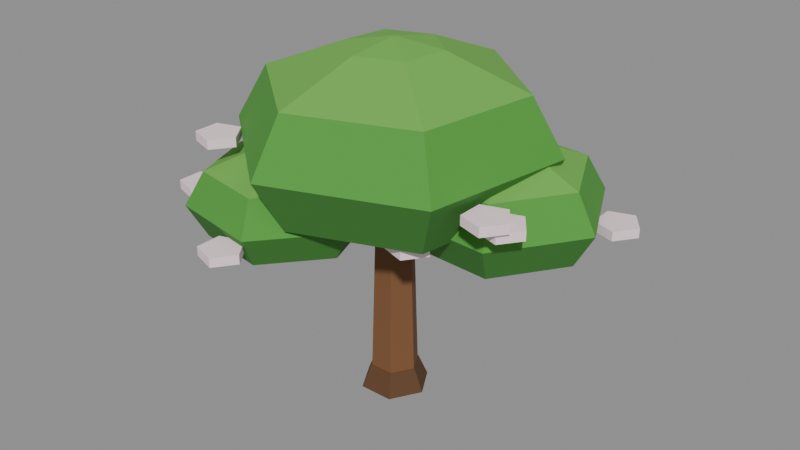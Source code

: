 # Source: apple-3.blend  (saved by Blender 5.2.45; exported with 4.5.12 LTS)
import bpy
from mathutils import Matrix  # noqa: F401  (used for matrix-valued properties, if any)

bpy.ops.wm.read_factory_settings(use_empty=True)
scene = bpy.context.scene
scene.name = 'Scene'

# ---- collections
col_col_lowpoly = bpy.data.collections.new('COL_LowPoly'); scene.collection.children.link(col_col_lowpoly)

# ---- images (referenced by path relative to the original .blend; pixels are not part of the script)
import os
ASSET_DIR = os.environ.get("B2B_ASSET_DIR", "")  # directory of the original .blend (textures are referenced by path, not embedded)
HERE = os.path.dirname(os.path.abspath(__file__))  # packed textures are extracted next to this script under _unpacked/

def load_image(name, relpath, width, height, colorspace="sRGB"):
    """Load a texture the original file referenced (path relative to the .blend, or extracted next to this script)."""
    p = next((c for c in (os.path.join(HERE, relpath), os.path.join(ASSET_DIR, relpath)) if relpath and os.path.exists(c)), "")
    if p:
        img = bpy.data.images.load(p, check_existing=True)
        img.name = name
    else:  # same state as the original file: an image datablock whose file is absent (Cycles renders it pink)
        img = bpy.data.images.new(name, width, height)
        img.source = "FILE"
        img.filepath = "//" + (relpath or name)
    img.colorspace_settings.name = colorspace
    return img
img_apple_3_basecolor = load_image('apple-3_BaseColor', '_unpacked/apple-3_BaseColor.88019a42.png', 128, 32, 'sRGB')
img_apple_3_maskmap = load_image('apple-3_MaskMap', '_unpacked/apple-3_MaskMap.19fbaa45.png', 128, 32, 'Non-Color')

# ---- materials (node trees are filled in below, after node groups)
mat_m_apple_3 = bpy.data.materials.new('M_apple-3')

# ---- material node trees
mat_m_apple_3.use_nodes = True; mat_m_apple_3.node_tree.nodes.clear()
_N = mat_m_apple_3.node_tree.nodes; _L = mat_m_apple_3.node_tree.links
n0 = _N.new('ShaderNodeBsdfPrincipled'); n0.name = 'Principled BSDF'; n0.location = (-200, 100)
n0.inputs[10].default_value = 0.005
n1 = _N.new('ShaderNodeOutputMaterial'); n1.name = 'Material Output'; n1.location = (200, 100)
n2 = _N.new('ShaderNodeTexImage'); n2.name = 'Image Texture'; n2.location = (0, 0)
n2.image = img_apple_3_basecolor
n2.interpolation = 'Closest'
n3 = _N.new('ShaderNodeTexImage'); n3.name = 'Image Texture.001'; n3.location = (0, 0)
n3.image = img_apple_3_maskmap
n3.interpolation = 'Closest'
n4 = _N.new('ShaderNodeSeparateColor'); n4.name = 'Separate Color'; n4.location = (0, 0)
n5 = _N.new('ShaderNodeMath'); n5.name = 'Math'; n5.location = (0, 0)
n5.operation = 'SUBTRACT'
n5.inputs[0].default_value = 1.0
_L.new(n0.outputs[0], n1.inputs[0])
_L.new(n2.outputs[0], n0.inputs[0])
_L.new(n3.outputs[0], n4.inputs[0])
_L.new(n4.outputs[0], n0.inputs[1])
_L.new(n3.outputs[1], n5.inputs[1])
_L.new(n5.outputs[0], n0.inputs[2])
n1.is_active_output = True

# ---- meshes
me_apple_3 = bpy.data.meshes.new('apple-3')
me_apple_3.from_pydata([(0.02046, 0.0, 0.0), (0.004462, 0.02771, 0.0), (-0.02754, 0.02771, 0.0), (-0.04354, 3.919e-18, 0.0), (-0.02754, -0.02771, 0.0), (0.004462, -0.02771, 0.0), (0.01086, 0.0, 0.3), (-0.0003382, 0.0194, 0.3), (-0.02274, 0.0194, 0.3), (-0.03394, 2.743e-18, 0.3), (-0.02274, -0.0194, 0.3), (-0.0003382, -0.0194, 0.3), (0.03326, 0.0, 0.0), (0.01086, 0.0388, 0.0), (-0.03394, 0.0388, 0.0), (-0.05634, 5.486e-18, 0.0), (-0.03394, -0.0388, 0.0), (0.01086, -0.0388, 0.0), (0.02046, 0.0, 0.03), (0.004462, 0.02771, 0.03), (-0.02754, 0.02771, 0.03), (-0.04354, 3.919e-18, 0.03), (-0.02754, -0.02771, 0.03), (0.004462, -0.02771, 0.03), (-0.006858, 0.001759, 0.24), (-0.01072, 0.004933, 0.24), (-0.0154, 0.003174, 0.24), (-0.01622, -0.001759, 0.24), (-0.01236, -0.004933, 0.24), (-0.007675, -0.003174, 0.24), (0.1382, 0.05627, 0.27), (0.01462, 0.1578, 0.27), (-0.1352, 0.1016, 0.27), (-0.1613, -0.05627, 0.27), (-0.03769, -0.1578, 0.27), (0.1121, -0.1016, 0.27), (0.1757, 0.07034, 0.34), (0.02116, 0.1973, 0.34), (-0.1661, 0.127, 0.34), (-0.1988, -0.07034, 0.34), (-0.04423, -0.1973, 0.34), (0.143, -0.127, 0.34), (0.1382, 0.05627, 0.41), (0.01462, 0.1578, 0.41), (-0.1352, 0.1016, 0.41), (-0.1613, -0.05627, 0.41), (-0.03769, -0.1578, 0.41), (0.1121, -0.1016, 0.41), (0.04463, 0.0211, 0.45), (-0.00173, 0.05919, 0.45), (-0.0579, 0.03809, 0.45), (-0.0677, -0.0211, 0.45), (-0.02135, -0.05919, 0.45), (0.03482, -0.03809, 0.45), (-0.006858, 0.001759, 0.46), (-0.01072, 0.004933, 0.46), (-0.0154, 0.003174, 0.46), (-0.01622, -0.001759, 0.46), (-0.01236, -0.004933, 0.46), (-0.007675, -0.003174, 0.46), (0.1113, 0.05414, 0.21), (0.1063, 0.0545, 0.21), (0.1035, 0.05036, 0.21), (0.1057, 0.04586, 0.21), (0.1106, 0.0455, 0.21), (0.1134, 0.04964, 0.21), (0.1667, 0.1361, 0.2295), (0.06299, 0.1435, 0.2295), (0.004724, 0.05738, 0.2295), (0.0502, -0.03615, 0.2295), (0.1539, -0.04353, 0.2295), (0.2122, 0.04262, 0.2295), (0.1813, 0.1577, 0.275), (0.05162, 0.1669, 0.275), (-0.02121, 0.05923, 0.275), (0.03563, -0.05768, 0.275), (0.1653, -0.06691, 0.275), (0.2381, 0.04077, 0.275), (0.1667, 0.1361, 0.3205), (0.06299, 0.1435, 0.3205), (0.004724, 0.05738, 0.3205), (0.0502, -0.03615, 0.3205), (0.1539, -0.04353, 0.3205), (0.2122, 0.04262, 0.3205), (0.1303, 0.08231, 0.3465), (0.09141, 0.08507, 0.3465), (0.06956, 0.05277, 0.3465), (0.08661, 0.01769, 0.3465), (0.1255, 0.01493, 0.3465), (0.1474, 0.04723, 0.3465), (0.1113, 0.05414, 0.353), (0.1063, 0.0545, 0.353), (0.1035, 0.05036, 0.353), (0.1057, 0.04586, 0.353), (0.1106, 0.0455, 0.353), (0.1134, 0.04964, 0.353), (-0.1083, -0.07618, 0.2), (-0.1132, -0.0753, 0.2), (-0.1165, -0.07912, 0.2), (-0.1148, -0.08382, 0.2), (-0.1098, -0.0847, 0.2), (-0.1066, -0.08088, 0.2), (-0.0497, -0.006566, 0.218), (-0.1442, 0.01027, 0.218), (-0.2061, -0.06317, 0.218), (-0.1734, -0.1534, 0.218), (-0.07886, -0.1703, 0.218), (-0.01703, -0.09683, 0.218), (-0.03425, 0.01179, 0.26), (-0.1524, 0.03283, 0.26), (-0.2297, -0.05896, 0.26), (-0.1888, -0.1718, 0.26), (-0.07069, -0.1928, 0.26), (0.006603, -0.101, 0.26), (-0.0497, -0.006566, 0.302), (-0.1442, 0.01027, 0.302), (-0.2061, -0.06317, 0.302), (-0.1734, -0.1534, 0.302), (-0.07886, -0.1703, 0.302), (-0.01703, -0.09683, 0.302), (-0.08835, -0.05246, 0.326), (-0.1238, -0.04615, 0.326), (-0.147, -0.07369, 0.326), (-0.1347, -0.1075, 0.326), (-0.09928, -0.1139, 0.326), (-0.0761, -0.08631, 0.326), (-0.1083, -0.07618, 0.332), (-0.1132, -0.0753, 0.332), (-0.1165, -0.07912, 0.332), (-0.1148, -0.08382, 0.332), (-0.1098, -0.0847, 0.332), (-0.1066, -0.08088, 0.332), (0.2122, -0.0576, 0.3019), (0.1928, -0.03097, 0.3019), (0.1615, -0.04114, 0.3019), (0.1615, -0.07406, 0.3019), (0.1928, -0.08423, 0.3019), (0.2122, -0.0576, 0.3139), (0.1928, -0.03097, 0.3139), (0.1615, -0.04114, 0.3139), (0.1615, -0.07406, 0.3139), (0.1928, -0.08423, 0.3139), (0.2531, 0.1132, 0.2502), (0.2337, 0.1398, 0.2502), (0.2024, 0.1296, 0.2502), (0.2024, 0.0967, 0.2502), (0.2337, 0.08653, 0.2502), (0.2531, 0.1132, 0.2622), (0.2337, 0.1398, 0.2622), (0.2024, 0.1296, 0.2622), (0.2024, 0.0967, 0.2622), (0.2337, 0.08653, 0.2622), (-0.02496, 0.02747, 0.2575), (-0.04431, 0.0541, 0.2575), (-0.07561, 0.04393, 0.2575), (-0.07561, 0.01101, 0.2575), (-0.04431, 0.0008433, 0.2575), (-0.02496, 0.02747, 0.2695), (-0.04431, 0.0541, 0.2695), (-0.07561, 0.04393, 0.2695), (-0.07561, 0.01101, 0.2695), (-0.04431, 0.0008433, 0.2695), (-0.04972, 0.193, 0.3194), (-0.06906, 0.2196, 0.3194), (-0.1004, 0.2094, 0.3194), (-0.1004, 0.1765, 0.3194), (-0.06906, 0.1663, 0.3194), (-0.04972, 0.193, 0.3314), (-0.06906, 0.2196, 0.3314), (-0.1004, 0.2094, 0.3314), (-0.1004, 0.1765, 0.3314), (-0.06906, 0.1663, 0.3314), (0.02452, 0.1211, 0.2659), (0.005171, 0.1477, 0.2659), (-0.02613, 0.1375, 0.2659), (-0.02613, 0.1046, 0.2659), (0.005171, 0.09444, 0.2659), (0.02452, 0.1211, 0.2779), (0.005171, 0.1477, 0.2779), (-0.02613, 0.1375, 0.2779), (-0.02613, 0.1046, 0.2779), (0.005171, 0.09444, 0.2779), (-0.2024, -0.1092, 0.2457), (-0.2217, -0.08258, 0.2457), (-0.2531, -0.09275, 0.2457), (-0.2531, -0.1257, 0.2457), (-0.2217, -0.1358, 0.2457), (-0.2024, -0.1092, 0.2577), (-0.2217, -0.08258, 0.2577), (-0.2531, -0.09275, 0.2577), (-0.2531, -0.1257, 0.2577), (-0.2217, -0.1358, 0.2577), (-0.1449, -0.1248, 0.3309), (-0.1642, -0.09821, 0.3309), (-0.1955, -0.1084, 0.3309), (-0.1955, -0.1413, 0.3309), (-0.1642, -0.1515, 0.3309), (-0.1449, -0.1248, 0.3429), (-0.1642, -0.09821, 0.3429), (-0.1955, -0.1084, 0.3429), (-0.1955, -0.1413, 0.3429), (-0.1642, -0.1515, 0.3429), (0.1039, -0.07854, 0.2543), (0.08456, -0.05191, 0.2543), (0.05325, -0.06208, 0.2543), (0.05325, -0.095, 0.2543), (0.08456, -0.1052, 0.2543), (0.1039, -0.07854, 0.2663), (0.08456, -0.05191, 0.2663), (0.05325, -0.06208, 0.2663), (0.05325, -0.095, 0.2663), (0.08456, -0.1052, 0.2663), (-0.06619, -0.2012, 0.237), (-0.08554, -0.1745, 0.237), (-0.1168, -0.1847, 0.237), (-0.1168, -0.2176, 0.237), (-0.08554, -0.2278, 0.237), (-0.06619, -0.2012, 0.249), (-0.08554, -0.1745, 0.249), (-0.1168, -0.1847, 0.249), (-0.1168, -0.2176, 0.249), (-0.08554, -0.2278, 0.249), (0.2052, -0.07731, 0.3153), (0.1859, -0.05068, 0.3153), (0.1546, -0.06086, 0.3153), (0.1546, -0.09377, 0.3153), (0.1859, -0.1039, 0.3153), (0.2052, -0.07731, 0.3273), (0.1859, -0.05068, 0.3273), (0.1546, -0.06086, 0.3273), (0.1546, -0.09377, 0.3273), (0.1859, -0.1039, 0.3273)], [], [(0, 1, 7, 6), (1, 2, 8, 7), (2, 3, 9, 8), (3, 4, 10, 9), (4, 5, 11, 10), (5, 0, 6, 11), (5, 4, 3, 2, 1, 0), (6, 7, 8, 9, 10, 11), (12, 13, 19, 18), (13, 14, 20, 19), (14, 15, 21, 20), (15, 16, 22, 21), (16, 17, 23, 22), (17, 12, 18, 23), (17, 16, 15, 14, 13, 12), (18, 19, 20, 21, 22, 23), (24, 25, 31, 30), (25, 26, 32, 31), (26, 27, 33, 32), (27, 28, 34, 33), (28, 29, 35, 34), (29, 24, 30, 35), (30, 31, 37, 36), (31, 32, 38, 37), (32, 33, 39, 38), (33, 34, 40, 39), (34, 35, 41, 40), (35, 30, 36, 41), (36, 37, 43, 42), (37, 38, 44, 43), (38, 39, 45, 44), (39, 40, 46, 45), (40, 41, 47, 46), (41, 36, 42, 47), (42, 43, 49, 48), (43, 44, 50, 49), (44, 45, 51, 50), (45, 46, 52, 51), (46, 47, 53, 52), (47, 42, 48, 53), (48, 49, 55, 54), (49, 50, 56, 55), (50, 51, 57, 56), (51, 52, 58, 57), (52, 53, 59, 58), (53, 48, 54, 59), (29, 28, 27, 26, 25, 24), (54, 55, 56, 57, 58, 59), (60, 61, 67, 66), (61, 62, 68, 67), (62, 63, 69, 68), (63, 64, 70, 69), (64, 65, 71, 70), (65, 60, 66, 71), (66, 67, 73, 72), (67, 68, 74, 73), (68, 69, 75, 74), (69, 70, 76, 75), (70, 71, 77, 76), (71, 66, 72, 77), (72, 73, 79, 78), (73, 74, 80, 79), (74, 75, 81, 80), (75, 76, 82, 81), (76, 77, 83, 82), (77, 72, 78, 83), (78, 79, 85, 84), (79, 80, 86, 85), (80, 81, 87, 86), (81, 82, 88, 87), (82, 83, 89, 88), (83, 78, 84, 89), (84, 85, 91, 90), (85, 86, 92, 91), (86, 87, 93, 92), (87, 88, 94, 93), (88, 89, 95, 94), (89, 84, 90, 95), (65, 64, 63, 62, 61, 60), (90, 91, 92, 93, 94, 95), (96, 97, 103, 102), (97, 98, 104, 103), (98, 99, 105, 104), (99, 100, 106, 105), (100, 101, 107, 106), (101, 96, 102, 107), (102, 103, 109, 108), (103, 104, 110, 109), (104, 105, 111, 110), (105, 106, 112, 111), (106, 107, 113, 112), (107, 102, 108, 113), (108, 109, 115, 114), (109, 110, 116, 115), (110, 111, 117, 116), (111, 112, 118, 117), (112, 113, 119, 118), (113, 108, 114, 119), (114, 115, 121, 120), (115, 116, 122, 121), (116, 117, 123, 122), (117, 118, 124, 123), (118, 119, 125, 124), (119, 114, 120, 125), (120, 121, 127, 126), (121, 122, 128, 127), (122, 123, 129, 128), (123, 124, 130, 129), (124, 125, 131, 130), (125, 120, 126, 131), (101, 100, 99, 98, 97, 96), (126, 127, 128, 129, 130, 131), (132, 133, 138, 137), (133, 134, 139, 138), (134, 135, 140, 139), (135, 136, 141, 140), (136, 132, 137, 141), (136, 135, 134, 133, 132), (137, 138, 139, 140, 141), (142, 143, 148, 147), (143, 144, 149, 148), (144, 145, 150, 149), (145, 146, 151, 150), (146, 142, 147, 151), (146, 145, 144, 143, 142), (147, 148, 149, 150, 151), (152, 153, 158, 157), (153, 154, 159, 158), (154, 155, 160, 159), (155, 156, 161, 160), (156, 152, 157, 161), (156, 155, 154, 153, 152), (157, 158, 159, 160, 161), (162, 163, 168, 167), (163, 164, 169, 168), (164, 165, 170, 169), (165, 166, 171, 170), (166, 162, 167, 171), (166, 165, 164, 163, 162), (167, 168, 169, 170, 171), (172, 173, 178, 177), (173, 174, 179, 178), (174, 175, 180, 179), (175, 176, 181, 180), (176, 172, 177, 181), (176, 175, 174, 173, 172), (177, 178, 179, 180, 181), (182, 183, 188, 187), (183, 184, 189, 188), (184, 185, 190, 189), (185, 186, 191, 190), (186, 182, 187, 191), (186, 185, 184, 183, 182), (187, 188, 189, 190, 191), (192, 193, 198, 197), (193, 194, 199, 198), (194, 195, 200, 199), (195, 196, 201, 200), (196, 192, 197, 201), (196, 195, 194, 193, 192), (197, 198, 199, 200, 201), (202, 203, 208, 207), (203, 204, 209, 208), (204, 205, 210, 209), (205, 206, 211, 210), (206, 202, 207, 211), (206, 205, 204, 203, 202), (207, 208, 209, 210, 211), (212, 213, 218, 217), (213, 214, 219, 218), (214, 215, 220, 219), (215, 216, 221, 220), (216, 212, 217, 221), (216, 215, 214, 213, 212), (217, 218, 219, 220, 221), (222, 223, 228, 227), (223, 224, 229, 228), (224, 225, 230, 229), (225, 226, 231, 230), (226, 222, 227, 231), (226, 225, 224, 223, 222), (227, 228, 229, 230, 231)])
_uv = me_apple_3.uv_layers.new(name='UVMap')
_uv.uv.foreach_set('vector', [0.6875, 0.75, 0.6875, 0.75, 0.6875, 0.75, 0.6875, 0.75, 0.6875, 0.75, 0.6875, 0.75, 0.6875, 0.75, 0.6875, 0.75, 0.6875, 0.75, 0.6875, 0.75, 0.6875, 0.75, 0.6875, 0.75, 0.6875, 0.75, 0.6875, 0.75, 0.6875, 0.75, 0.6875, 0.75, 0.6875, 0.75, 0.6875, 0.75, 0.6875, 0.75, 0.6875, 0.75, 0.6875, 0.75, 0.6875, 0.75, 0.6875, 0.75, 0.6875, 0.75, 0.6875, 0.75, 0.6875, 0.75, 0.6875, 0.75, 0.6875, 0.75, 0.6875, 0.75, 0.6875, 0.75, 0.6875, 0.75, 0.6875, 0.75, 0.6875, 0.75, 0.6875, 0.75, 0.6875, 0.75, 0.6875, 0.75, 0.8125, 0.75, 0.8125, 0.75, 0.8125, 0.75, 0.8125, 0.75, 0.8125, 0.75, 0.8125, 0.75, 0.8125, 0.75, 0.8125, 0.75, 0.8125, 0.75, 0.8125, 0.75, 0.8125, 0.75, 0.8125, 0.75, 0.8125, 0.75, 0.8125, 0.75, 0.8125, 0.75, 0.8125, 0.75, 0.8125, 0.75, 0.8125, 0.75, 0.8125, 0.75, 0.8125, 0.75, 0.8125, 0.75, 0.8125, 0.75, 0.8125, 0.75, 0.8125, 0.75, 0.8125, 0.75, 0.8125, 0.75, 0.8125, 0.75, 0.8125, 0.75, 0.8125, 0.75, 0.8125, 0.75, 0.8125, 0.75, 0.8125, 0.75, 0.8125, 0.75, 0.8125, 0.75, 0.8125, 0.75, 0.8125, 0.75, 0.3125, 0.75, 0.3125, 0.75, 0.3125, 0.75, 0.3125, 0.75, 0.3125, 0.75, 0.3125, 0.75, 0.3125, 0.75, 0.3125, 0.75, 0.3125, 0.75, 0.3125, 0.75, 0.3125, 0.75, 0.3125, 0.75, 0.3125, 0.75, 0.3125, 0.75, 0.3125, 0.75, 0.3125, 0.75, 0.3125, 0.75, 0.3125, 0.75, 0.3125, 0.75, 0.3125, 0.75, 0.3125, 0.75, 0.3125, 0.75, 0.3125, 0.75, 0.3125, 0.75, 0.3125, 0.75, 0.3125, 0.75, 0.3125, 0.75, 0.3125, 0.75, 0.3125, 0.75, 0.3125, 0.75, 0.3125, 0.75, 0.3125, 0.75, 0.3125, 0.75, 0.3125, 0.75, 0.3125, 0.75, 0.3125, 0.75, 0.3125, 0.75, 0.3125, 0.75, 0.3125, 0.75, 0.3125, 0.75, 0.3125, 0.75, 0.3125, 0.75, 0.3125, 0.75, 0.3125, 0.75, 0.3125, 0.75, 0.3125, 0.75, 0.3125, 0.75, 0.3125, 0.75, 0.1875, 0.75, 0.1875, 0.75, 0.1875, 0.75, 0.1875, 0.75, 0.1875, 0.75, 0.1875, 0.75, 0.1875, 0.75, 0.1875, 0.75, 0.1875, 0.75, 0.1875, 0.75, 0.1875, 0.75, 0.1875, 0.75, 0.1875, 0.75, 0.1875, 0.75, 0.1875, 0.75, 0.1875, 0.75, 0.1875, 0.75, 0.1875, 0.75, 0.1875, 0.75, 0.1875, 0.75, 0.1875, 0.75, 0.1875, 0.75, 0.1875, 0.75, 0.1875, 0.75, 0.4375, 0.75, 0.4375, 0.75, 0.4375, 0.75, 0.4375, 0.75, 0.4375, 0.75, 0.4375, 0.75, 0.4375, 0.75, 0.4375, 0.75, 0.4375, 0.75, 0.4375, 0.75, 0.4375, 0.75, 0.4375, 0.75, 0.4375, 0.75, 0.4375, 0.75, 0.4375, 0.75, 0.4375, 0.75, 0.4375, 0.75, 0.4375, 0.75, 0.4375, 0.75, 0.4375, 0.75, 0.4375, 0.75, 0.4375, 0.75, 0.4375, 0.75, 0.4375, 0.75, 0.4375, 0.75, 0.4375, 0.75, 0.4375, 0.75, 0.4375, 0.75, 0.4375, 0.75, 0.4375, 0.75, 0.4375, 0.75, 0.4375, 0.75, 0.4375, 0.75, 0.4375, 0.75, 0.4375, 0.75, 0.4375, 0.75, 0.4375, 0.75, 0.4375, 0.75, 0.4375, 0.75, 0.4375, 0.75, 0.4375, 0.75, 0.4375, 0.75, 0.4375, 0.75, 0.4375, 0.75, 0.4375, 0.75, 0.4375, 0.75, 0.4375, 0.75, 0.4375, 0.75, 0.3125, 0.75, 0.3125, 0.75, 0.3125, 0.75, 0.3125, 0.75, 0.3125, 0.75, 0.3125, 0.75, 0.4375, 0.75, 0.4375, 0.75, 0.4375, 0.75, 0.4375, 0.75, 0.4375, 0.75, 0.4375, 0.75, 0.3125, 0.75, 0.3125, 0.75, 0.3125, 0.75, 0.3125, 0.75, 0.3125, 0.75, 0.3125, 0.75, 0.3125, 0.75, 0.3125, 0.75, 0.3125, 0.75, 0.3125, 0.75, 0.3125, 0.75, 0.3125, 0.75, 0.3125, 0.75, 0.3125, 0.75, 0.3125, 0.75, 0.3125, 0.75, 0.3125, 0.75, 0.3125, 0.75, 0.3125, 0.75, 0.3125, 0.75, 0.3125, 0.75, 0.3125, 0.75, 0.3125, 0.75, 0.3125, 0.75, 0.3125, 0.75, 0.3125, 0.75, 0.3125, 0.75, 0.3125, 0.75, 0.3125, 0.75, 0.3125, 0.75, 0.3125, 0.75, 0.3125, 0.75, 0.3125, 0.75, 0.3125, 0.75, 0.3125, 0.75, 0.3125, 0.75, 0.3125, 0.75, 0.3125, 0.75, 0.3125, 0.75, 0.3125, 0.75, 0.3125, 0.75, 0.3125, 0.75, 0.3125, 0.75, 0.3125, 0.75, 0.3125, 0.75, 0.3125, 0.75, 0.3125, 0.75, 0.3125, 0.75, 0.1875, 0.75, 0.1875, 0.75, 0.1875, 0.75, 0.1875, 0.75, 0.1875, 0.75, 0.1875, 0.75, 0.1875, 0.75, 0.1875, 0.75, 0.1875, 0.75, 0.1875, 0.75, 0.1875, 0.75, 0.1875, 0.75, 0.1875, 0.75, 0.1875, 0.75, 0.1875, 0.75, 0.1875, 0.75, 0.1875, 0.75, 0.1875, 0.75, 0.1875, 0.75, 0.1875, 0.75, 0.1875, 0.75, 0.1875, 0.75, 0.1875, 0.75, 0.1875, 0.75, 0.4375, 0.75, 0.4375, 0.75, 0.4375, 0.75, 0.4375, 0.75, 0.4375, 0.75, 0.4375, 0.75, 0.4375, 0.75, 0.4375, 0.75, 0.4375, 0.75, 0.4375, 0.75, 0.4375, 0.75, 0.4375, 0.75, 0.4375, 0.75, 0.4375, 0.75, 0.4375, 0.75, 0.4375, 0.75, 0.4375, 0.75, 0.4375, 0.75, 0.4375, 0.75, 0.4375, 0.75, 0.4375, 0.75, 0.4375, 0.75, 0.4375, 0.75, 0.4375, 0.75, 0.4375, 0.75, 0.4375, 0.75, 0.4375, 0.75, 0.4375, 0.75, 0.4375, 0.75, 0.4375, 0.75, 0.4375, 0.75, 0.4375, 0.75, 0.4375, 0.75, 0.4375, 0.75, 0.4375, 0.75, 0.4375, 0.75, 0.4375, 0.75, 0.4375, 0.75, 0.4375, 0.75, 0.4375, 0.75, 0.4375, 0.75, 0.4375, 0.75, 0.4375, 0.75, 0.4375, 0.75, 0.4375, 0.75, 0.4375, 0.75, 0.4375, 0.75, 0.4375, 0.75, 0.3125, 0.75, 0.3125, 0.75, 0.3125, 0.75, 0.3125, 0.75, 0.3125, 0.75, 0.3125, 0.75, 0.4375, 0.75, 0.4375, 0.75, 0.4375, 0.75, 0.4375, 0.75, 0.4375, 0.75, 0.4375, 0.75, 0.3125, 0.75, 0.3125, 0.75, 0.3125, 0.75, 0.3125, 0.75, 0.3125, 0.75, 0.3125, 0.75, 0.3125, 0.75, 0.3125, 0.75, 0.3125, 0.75, 0.3125, 0.75, 0.3125, 0.75, 0.3125, 0.75, 0.3125, 0.75, 0.3125, 0.75, 0.3125, 0.75, 0.3125, 0.75, 0.3125, 0.75, 0.3125, 0.75, 0.3125, 0.75, 0.3125, 0.75, 0.3125, 0.75, 0.3125, 0.75, 0.3125, 0.75, 0.3125, 0.75, 0.3125, 0.75, 0.3125, 0.75, 0.3125, 0.75, 0.3125, 0.75, 0.3125, 0.75, 0.3125, 0.75, 0.3125, 0.75, 0.3125, 0.75, 0.3125, 0.75, 0.3125, 0.75, 0.3125, 0.75, 0.3125, 0.75, 0.3125, 0.75, 0.3125, 0.75, 0.3125, 0.75, 0.3125, 0.75, 0.3125, 0.75, 0.3125, 0.75, 0.3125, 0.75, 0.3125, 0.75, 0.3125, 0.75, 0.3125, 0.75, 0.3125, 0.75, 0.3125, 0.75, 0.1875, 0.75, 0.1875, 0.75, 0.1875, 0.75, 0.1875, 0.75, 0.1875, 0.75, 0.1875, 0.75, 0.1875, 0.75, 0.1875, 0.75, 0.1875, 0.75, 0.1875, 0.75, 0.1875, 0.75, 0.1875, 0.75, 0.1875, 0.75, 0.1875, 0.75, 0.1875, 0.75, 0.1875, 0.75, 0.1875, 0.75, 0.1875, 0.75, 0.1875, 0.75, 0.1875, 0.75, 0.1875, 0.75, 0.1875, 0.75, 0.1875, 0.75, 0.1875, 0.75, 0.4375, 0.75, 0.4375, 0.75, 0.4375, 0.75, 0.4375, 0.75, 0.4375, 0.75, 0.4375, 0.75, 0.4375, 0.75, 0.4375, 0.75, 0.4375, 0.75, 0.4375, 0.75, 0.4375, 0.75, 0.4375, 0.75, 0.4375, 0.75, 0.4375, 0.75, 0.4375, 0.75, 0.4375, 0.75, 0.4375, 0.75, 0.4375, 0.75, 0.4375, 0.75, 0.4375, 0.75, 0.4375, 0.75, 0.4375, 0.75, 0.4375, 0.75, 0.4375, 0.75, 0.4375, 0.75, 0.4375, 0.75, 0.4375, 0.75, 0.4375, 0.75, 0.4375, 0.75, 0.4375, 0.75, 0.4375, 0.75, 0.4375, 0.75, 0.4375, 0.75, 0.4375, 0.75, 0.4375, 0.75, 0.4375, 0.75, 0.4375, 0.75, 0.4375, 0.75, 0.4375, 0.75, 0.4375, 0.75, 0.4375, 0.75, 0.4375, 0.75, 0.4375, 0.75, 0.4375, 0.75, 0.4375, 0.75, 0.4375, 0.75, 0.4375, 0.75, 0.4375, 0.75, 0.3125, 0.75, 0.3125, 0.75, 0.3125, 0.75, 0.3125, 0.75, 0.3125, 0.75, 0.3125, 0.75, 0.4375, 0.75, 0.4375, 0.75, 0.4375, 0.75, 0.4375, 0.75, 0.4375, 0.75, 0.4375, 0.75, 0.3125, 0.25, 0.3125, 0.25, 0.3125, 0.25, 0.3125, 0.25, 0.3125, 0.25, 0.3125, 0.25, 0.3125, 0.25, 0.3125, 0.25, 0.3125, 0.25, 0.3125, 0.25, 0.3125, 0.25, 0.3125, 0.25, 0.3125, 0.25, 0.3125, 0.25, 0.3125, 0.25, 0.3125, 0.25, 0.3125, 0.25, 0.3125, 0.25, 0.3125, 0.25, 0.3125, 0.25, 0.3125, 0.25, 0.3125, 0.25, 0.3125, 0.25, 0.3125, 0.25, 0.3125, 0.25, 0.3125, 0.25, 0.3125, 0.25, 0.3125, 0.25, 0.3125, 0.25, 0.3125, 0.25, 0.3125, 0.25, 0.3125, 0.25, 0.3125, 0.25, 0.3125, 0.25, 0.3125, 0.25, 0.3125, 0.25, 0.3125, 0.25, 0.3125, 0.25, 0.3125, 0.25, 0.3125, 0.25, 0.3125, 0.25, 0.3125, 0.25, 0.3125, 0.25, 0.3125, 0.25, 0.3125, 0.25, 0.3125, 0.25, 0.3125, 0.25, 0.3125, 0.25, 0.3125, 0.25, 0.3125, 0.25, 0.3125, 0.25, 0.3125, 0.25, 0.3125, 0.25, 0.3125, 0.25, 0.3125, 0.25, 0.3125, 0.25, 0.3125, 0.25, 0.3125, 0.25, 0.3125, 0.25, 0.3125, 0.25, 0.3125, 0.25, 0.3125, 0.25, 0.3125, 0.25, 0.3125, 0.25, 0.3125, 0.25, 0.3125, 0.25, 0.3125, 0.25, 0.3125, 0.25, 0.3125, 0.25, 0.3125, 0.25, 0.3125, 0.25, 0.3125, 0.25, 0.3125, 0.25, 0.3125, 0.25, 0.3125, 0.25, 0.3125, 0.25, 0.3125, 0.25, 0.3125, 0.25, 0.3125, 0.25, 0.3125, 0.25, 0.3125, 0.25, 0.3125, 0.25, 0.3125, 0.25, 0.3125, 0.25, 0.3125, 0.25, 0.3125, 0.25, 0.3125, 0.25, 0.3125, 0.25, 0.3125, 0.25, 0.3125, 0.25, 0.3125, 0.25, 0.3125, 0.25, 0.3125, 0.25, 0.3125, 0.25, 0.3125, 0.25, 0.3125, 0.25, 0.3125, 0.25, 0.3125, 0.25, 0.3125, 0.25, 0.3125, 0.25, 0.3125, 0.25, 0.3125, 0.25, 0.3125, 0.25, 0.3125, 0.25, 0.3125, 0.25, 0.3125, 0.25, 0.3125, 0.25, 0.3125, 0.25, 0.3125, 0.25, 0.3125, 0.25, 0.3125, 0.25, 0.3125, 0.25, 0.3125, 0.25, 0.3125, 0.25, 0.3125, 0.25, 0.3125, 0.25, 0.3125, 0.25, 0.3125, 0.25, 0.3125, 0.25, 0.3125, 0.25, 0.3125, 0.25, 0.3125, 0.25, 0.3125, 0.25, 0.3125, 0.25, 0.3125, 0.25, 0.3125, 0.25, 0.3125, 0.25, 0.3125, 0.25, 0.3125, 0.25, 0.3125, 0.25, 0.3125, 0.25, 0.3125, 0.25, 0.3125, 0.25, 0.3125, 0.25, 0.3125, 0.25, 0.3125, 0.25, 0.3125, 0.25, 0.3125, 0.25, 0.3125, 0.25, 0.3125, 0.25, 0.3125, 0.25, 0.3125, 0.25, 0.3125, 0.25, 0.3125, 0.25, 0.3125, 0.25, 0.3125, 0.25, 0.3125, 0.25, 0.3125, 0.25, 0.3125, 0.25, 0.3125, 0.25, 0.3125, 0.25, 0.3125, 0.25, 0.3125, 0.25, 0.3125, 0.25, 0.3125, 0.25, 0.3125, 0.25, 0.3125, 0.25, 0.3125, 0.25, 0.3125, 0.25, 0.3125, 0.25, 0.3125, 0.25, 0.3125, 0.25, 0.3125, 0.25, 0.3125, 0.25, 0.3125, 0.25, 0.3125, 0.25, 0.3125, 0.25, 0.3125, 0.25, 0.3125, 0.25, 0.3125, 0.25, 0.3125, 0.25, 0.3125, 0.25, 0.3125, 0.25, 0.3125, 0.25, 0.3125, 0.25, 0.3125, 0.25, 0.3125, 0.25, 0.3125, 0.25, 0.3125, 0.25, 0.3125, 0.25, 0.3125, 0.25, 0.3125, 0.25, 0.3125, 0.25, 0.3125, 0.25, 0.3125, 0.25, 0.3125, 0.25, 0.3125, 0.25, 0.3125, 0.25, 0.3125, 0.25, 0.3125, 0.25, 0.3125, 0.25, 0.3125, 0.25, 0.3125, 0.25, 0.3125, 0.25, 0.3125, 0.25, 0.3125, 0.25, 0.3125, 0.25, 0.3125, 0.25, 0.3125, 0.25, 0.3125, 0.25, 0.3125, 0.25, 0.3125, 0.25, 0.3125, 0.25, 0.3125, 0.25, 0.3125, 0.25, 0.3125, 0.25, 0.3125, 0.25, 0.3125, 0.25, 0.3125, 0.25, 0.3125, 0.25, 0.3125, 0.25, 0.3125, 0.25, 0.3125, 0.25, 0.3125, 0.25, 0.3125, 0.25, 0.3125, 0.25, 0.3125, 0.25, 0.3125, 0.25, 0.3125, 0.25, 0.3125, 0.25, 0.3125, 0.25, 0.3125, 0.25, 0.3125, 0.25, 0.3125, 0.25, 0.3125, 0.25, 0.3125, 0.25, 0.3125, 0.25, 0.3125, 0.25, 0.3125, 0.25, 0.3125, 0.25, 0.3125, 0.25, 0.3125, 0.25, 0.3125, 0.25, 0.3125, 0.25, 0.3125, 0.25, 0.3125, 0.25, 0.3125, 0.25, 0.3125, 0.25, 0.3125, 0.25, 0.3125, 0.25, 0.3125, 0.25, 0.3125, 0.25, 0.3125, 0.25, 0.3125, 0.25, 0.3125, 0.25, 0.3125, 0.25, 0.3125, 0.25, 0.3125, 0.25, 0.3125, 0.25, 0.3125, 0.25, 0.3125, 0.25, 0.3125, 0.25, 0.3125, 0.25, 0.3125, 0.25, 0.3125, 0.25, 0.3125, 0.25, 0.3125, 0.25, 0.3125, 0.25, 0.3125, 0.25, 0.3125, 0.25, 0.3125, 0.25, 0.3125, 0.25, 0.3125, 0.25, 0.3125, 0.25, 0.3125, 0.25, 0.3125, 0.25, 0.3125, 0.25, 0.3125, 0.25, 0.3125, 0.25, 0.3125, 0.25, 0.3125, 0.25, 0.3125, 0.25, 0.3125, 0.25, 0.3125, 0.25, 0.3125, 0.25, 0.3125, 0.25, 0.3125, 0.25, 0.3125, 0.25, 0.3125, 0.25, 0.3125, 0.25, 0.3125, 0.25, 0.3125, 0.25, 0.3125, 0.25, 0.3125, 0.25, 0.3125, 0.25, 0.3125, 0.25, 0.3125, 0.25, 0.3125, 0.25, 0.3125, 0.25, 0.3125, 0.25, 0.3125, 0.25, 0.3125, 0.25, 0.3125, 0.25, 0.3125, 0.25, 0.3125, 0.25, 0.3125, 0.25, 0.3125, 0.25, 0.3125, 0.25, 0.3125, 0.25, 0.3125, 0.25])
me_apple_3.materials.append(mat_m_apple_3)
me_apple_3.update()

# ---- objects
ob_apple_3 = bpy.data.objects.new('apple-3', me_apple_3)

# ---- transforms, parenting, visibility, modifiers, constraints
ob_apple_3.location = (0.0, 0.0, 0.0)

# ---- collection membership
col_col_lowpoly.objects.link(ob_apple_3)

# ---- scene / render settings (as saved in the file)
scene.frame_start = 1; scene.frame_end = 250; scene.frame_set(1)
scene.render.engine = 'BLENDER_EEVEE_NEXT'
scene.render.bake_bias = 0.0
scene.render.bake_samples = 0
scene.render.compositor_device = 'GPU'
scene.eevee.use_volume_custom_range = False
scene.eevee.fast_gi_thickness_near = 0.1
scene.eevee.fast_gi_thickness_far = 0.0
scene.eevee.ray_tracing_options.screen_trace_thickness = 0.1
bpy.context.view_layer.update()

# ---- added for rendering (the .blend has no active camera and no usable light): camera, sun + grey world if the file has none
cam_auto = bpy.data.cameras.new('AutoCamera')
cam_auto.lens = 50.0
cam_auto.sensor_width = 36.0
cam_auto.clip_end = 1000.0
ob_auto_camera = bpy.data.objects.new('AutoCamera', cam_auto)
scene.collection.objects.link(ob_auto_camera)
ob_auto_camera.location = (0.756144, -0.911471, 0.834915)
ob_auto_camera.rotation_euler = (1.09748, -7.21219e-08, 0.694738)
scene.camera = ob_auto_camera
light_auto_sun = bpy.data.lights.new('AutoSun', 'SUN')
light_auto_sun.energy = 3.0
light_auto_sun.angle = 0.0523599
ob_auto_sun = bpy.data.objects.new('AutoSun', light_auto_sun)
scene.collection.objects.link(ob_auto_sun)
ob_auto_sun.rotation_euler = (0.872665, 0.174533, 0.523599)
if scene.world is None:
    world_auto = bpy.data.worlds.new('AutoWorld')
    world_auto.color = (0.3, 0.3, 0.3)
    scene.world = world_auto
bpy.context.view_layer.update()
